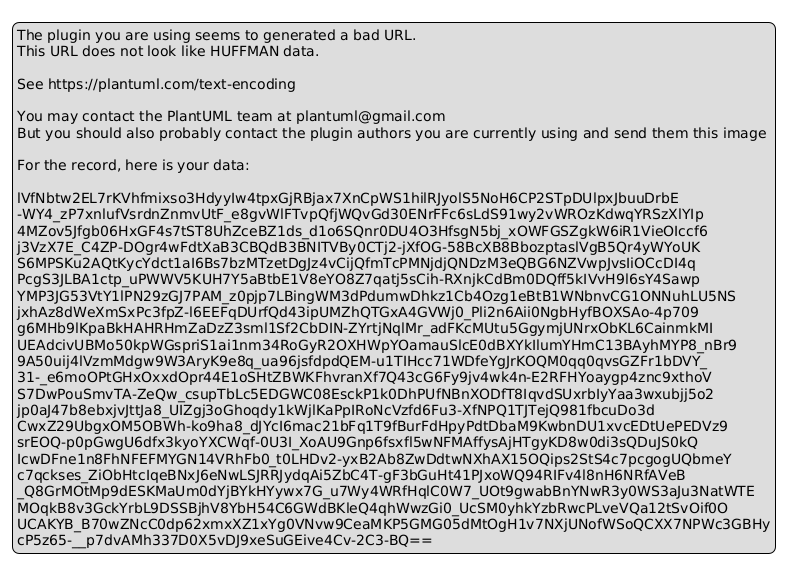

The diagram above was rendered by PlantUML. Its source (embedded in the PNG):
@startuml
legend
The plugin you are using seems to generated a bad URL.
This URL does not look like HUFFMAN data.

See https://plantuml.com/text-encoding

You may contact the PlantUML team at plantuml@gmail.com
But you should also probably contact the plugin authors you are currently using and send them this image

For the record, here is your data:

lVfNbtw2EL7rKVhfmixso3HdyyIw4tpxGjRBjax7XnCpWS1hilRJyolS5NoH6CP2STpDUlpxJbuuDrbE
-WY4_zP7xnlufVsrdnZnmvUtF_e8gvWlFTvpQfjWQvGd30ENrFFc6sLdS91wy2vWROzKdwqYRSzXlYIp
4MZov5Jfgb06HxGF4s7tST8UhZceBZ1ds_d1o6SQnr0DU4O3HfsgN5bj_xOWFGSZgkW6iR1VieOIccf6
j3VzX7E_C4ZP-DOgr4wFdtXaB3CBQdB3BNITVBy0CTj2-jXfOG-58BcXB8BbozptaslVgB5Qr4yWYoUK
S6MPSKu2AQtKycYdct1aI6Bs7bzMTzetDgJz4vCijQfmTcPMNjdjQNDzM3eQBG6NZVwpJvsIiOCcDI4q
PcgS3JLBA1ctp_uPWWV5KUH7Y5aBtbE1V8eYO8Z7qatj5sCih-RXnjkCdBm0DQff5kIVvH9l6sY4Sawp
YMP3JG53VtY1lPN29zGJ7PAM_z0pjp7LBingWM3dPdumwDhkz1Cb4Ozg1eBtB1WNbnvCG1ONNuhLU5NS
jxhAz8dWeXmSxPc3fpZ-l6EEFqDUrfQd43ipUMZhQTGxA4GVWj0_Pli2n6Aii0NgbHyfBOXSAo-4p709
g6MHb9lKpaBkHAHRHmZaDzZ3sml1Sf2CbDIN-ZYrtjNqlMr_adFKcMUtu5GgymjUNrxObKL6CainmkMI
UEAdcivUBMo50kpWGspriS1ai1nm34RoGyR2OXHWpYOamauSlcE0dBXYkIlumYHmC13BAyhMYP8_nBr9
9A50uij4lVzmMdgw9W3AryK9e8q_ua96jsfdpdQEM-u1TIHcc71WDfeYgJrKOQM0qq0qvsGZFr1bDVY_
31-_e6moOPtGHxOxxdOpr44E1oSHtZBWKFhvranXf7Q43cG6Fy9jv4wk4n-E2RFHYoaygp4znc9xthoV
S7DwPouSmvTA-ZeQw_csupTbLc5EDGWC08EsckP1k0DhPUfNBnXODfT8IqvdSUxrbIyYaa3wxubjj5o2
jp0aJ47b8ebxjvJttJa8_UIZgj3oGhoqdy1kWjlKaPpIRoNcVzfd6Fu3-XfNPQ1TJTejQ981fbcuDo3d
CwxZ29UbgxOM5OBWh-ko9ha8_dJYcI6mac21bFq1T9fBurFdHpyPdtDbaM9KwbnDU1xvcEDtUePEDVz9
srEOQ-p0pGwgU6dfx3kyoYXCWqf-0U3I_XoAU9Gnp6fsxfl5wNFMAffysAjHTgyKD8w0di3sQDuJS0kQ
IcwDFne1n8FhNFEFMYGN14VRhFb0_t0LHDv2-yxB2Ab8ZwDdtwNXhAX15OQips2StS4c7pcgogUQbmeY
c7qckses_ZiObHtcIqeBNxJ6eNwLSJRRJydqAi5ZbC4T-gF3bGuHt41PJxoWQ94RIFv4l8nH6NRfAVeB
_Q8GrMOtMp9dESKMaUm0dYjBYkHYywx7G_u7Wy4WRfHqlC0W7_UOt9gwabBnYNwR3y0WS3aJu3NatWTE
MOqkB8v3GckYrbL9DSSBjhV8YbH54C6GWdBKleQ4qhWwzGi0_UcSM0yhkYzbRwcPLveVQa12tSvOif0O
UCAKYB_B70wZNcC0dp62xmxXZ1xYg0VNvw9CeaMKP5GMG05dMtOgH1v7NXjUNofWSoQCXX7NPWc3GBHy
cP5z65-__p7dvAMh337D0X5vDJ9xeSuGEive4Cv-2C3-BQ==
endlegend
@enduml